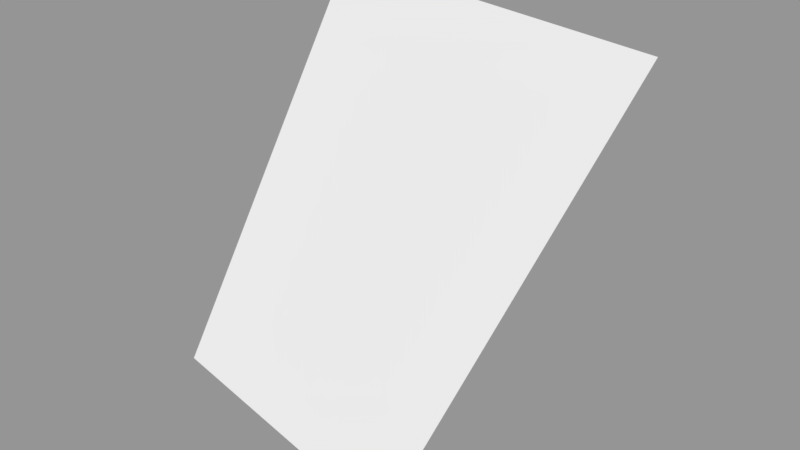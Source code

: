 # Source: Surface085.blend  (saved by Blender 2.79.0; exported with 4.5.12 LTS)
import bpy
from mathutils import Matrix  # noqa: F401  (used for matrix-valued properties, if any)

bpy.ops.wm.read_factory_settings(use_empty=True)
scene = bpy.context.scene
scene.name = 'Scene'

# ---- collections
col_collection_1 = bpy.data.collections.new('Collection 1'); scene.collection.children.link(col_collection_1)

# ---- meshes
me_sphere_090 = bpy.data.meshes.new('Sphere.090')
me_sphere_090.from_pydata([(0.0, 0.9239, -0.3827), (0.3536, 0.8536, -0.3827), (0.2706, 0.6533, -0.7071), (4.34e-07, 0.7071, -0.7071)], [], [(3, 0, 1, 2)])
_ca = me_sphere_090.color_attributes.new('Col', 'BYTE_COLOR', 'CORNER')
_ca.data.foreach_set('color', [1.0, 1.0, 1.0, 1.0, 1.0, 1.0, 1.0, 1.0, 1.0, 1.0, 1.0, 1.0, 1.0, 1.0, 1.0, 1.0])
me_sphere_090.use_remesh_preserve_volume = False
me_sphere_090.use_remesh_preserve_attributes = False
me_sphere_090.use_mirror_vertex_groups = False
me_sphere_090.update()

# ---- objects
ob_surface085 = bpy.data.objects.new('Surface085', me_sphere_090)

# ---- transforms, parenting, visibility, modifiers, constraints
ob_surface085.location = (0.0, 0.0, 0.0)
ob_surface085.scale = (1e+04, 1e+04, 1e+04)
ob_surface085.lineart.crease_threshold = 0.0

# ---- collection membership
col_collection_1.objects.link(ob_surface085)

# ---- scene / render settings (as saved in the file)
scene.frame_start = 1; scene.frame_end = 250; scene.frame_set(1)
scene.render.engine = 'BLENDER_EEVEE_NEXT'
scene.render.resolution_percentage = 50
scene.render.dither_intensity = 0.0
scene.cycles.use_denoising = False
scene.cycles.samples = 128
scene.cycles.sampling_pattern = 'TABULATED_SOBOL'
scene.cycles.use_adaptive_sampling = False
scene.cycles.use_light_tree = False
scene.cycles.blur_glossy = 0.0
scene.cycles.sample_clamp_indirect = 0.0
scene.view_settings.view_transform = 'Standard'
bpy.context.view_layer.update()

# ---- added for rendering (the .blend has no active camera and no usable light): camera, sun + grey world if the file has none
cam_auto = bpy.data.cameras.new('AutoCamera')
cam_auto.lens = 50.0
cam_auto.sensor_width = 36.0
cam_auto.clip_end = 89450.6
ob_auto_camera = bpy.data.objects.new('AutoCamera', cam_auto)
scene.collection.objects.link(ob_auto_camera)
ob_auto_camera.location = (6864.69, 1769.5, -1371.42)
ob_auto_camera.rotation_euler = (1.09748, -7.21219e-08, 0.694738)
scene.camera = ob_auto_camera
light_auto_sun = bpy.data.lights.new('AutoSun', 'SUN')
light_auto_sun.energy = 3.0
light_auto_sun.angle = 0.0523599
ob_auto_sun = bpy.data.objects.new('AutoSun', light_auto_sun)
scene.collection.objects.link(ob_auto_sun)
ob_auto_sun.rotation_euler = (0.872665, 0.174533, 0.523599)
if scene.world is None:
    world_auto = bpy.data.worlds.new('AutoWorld')
    world_auto.color = (0.3, 0.3, 0.3)
    scene.world = world_auto
bpy.context.view_layer.update()
